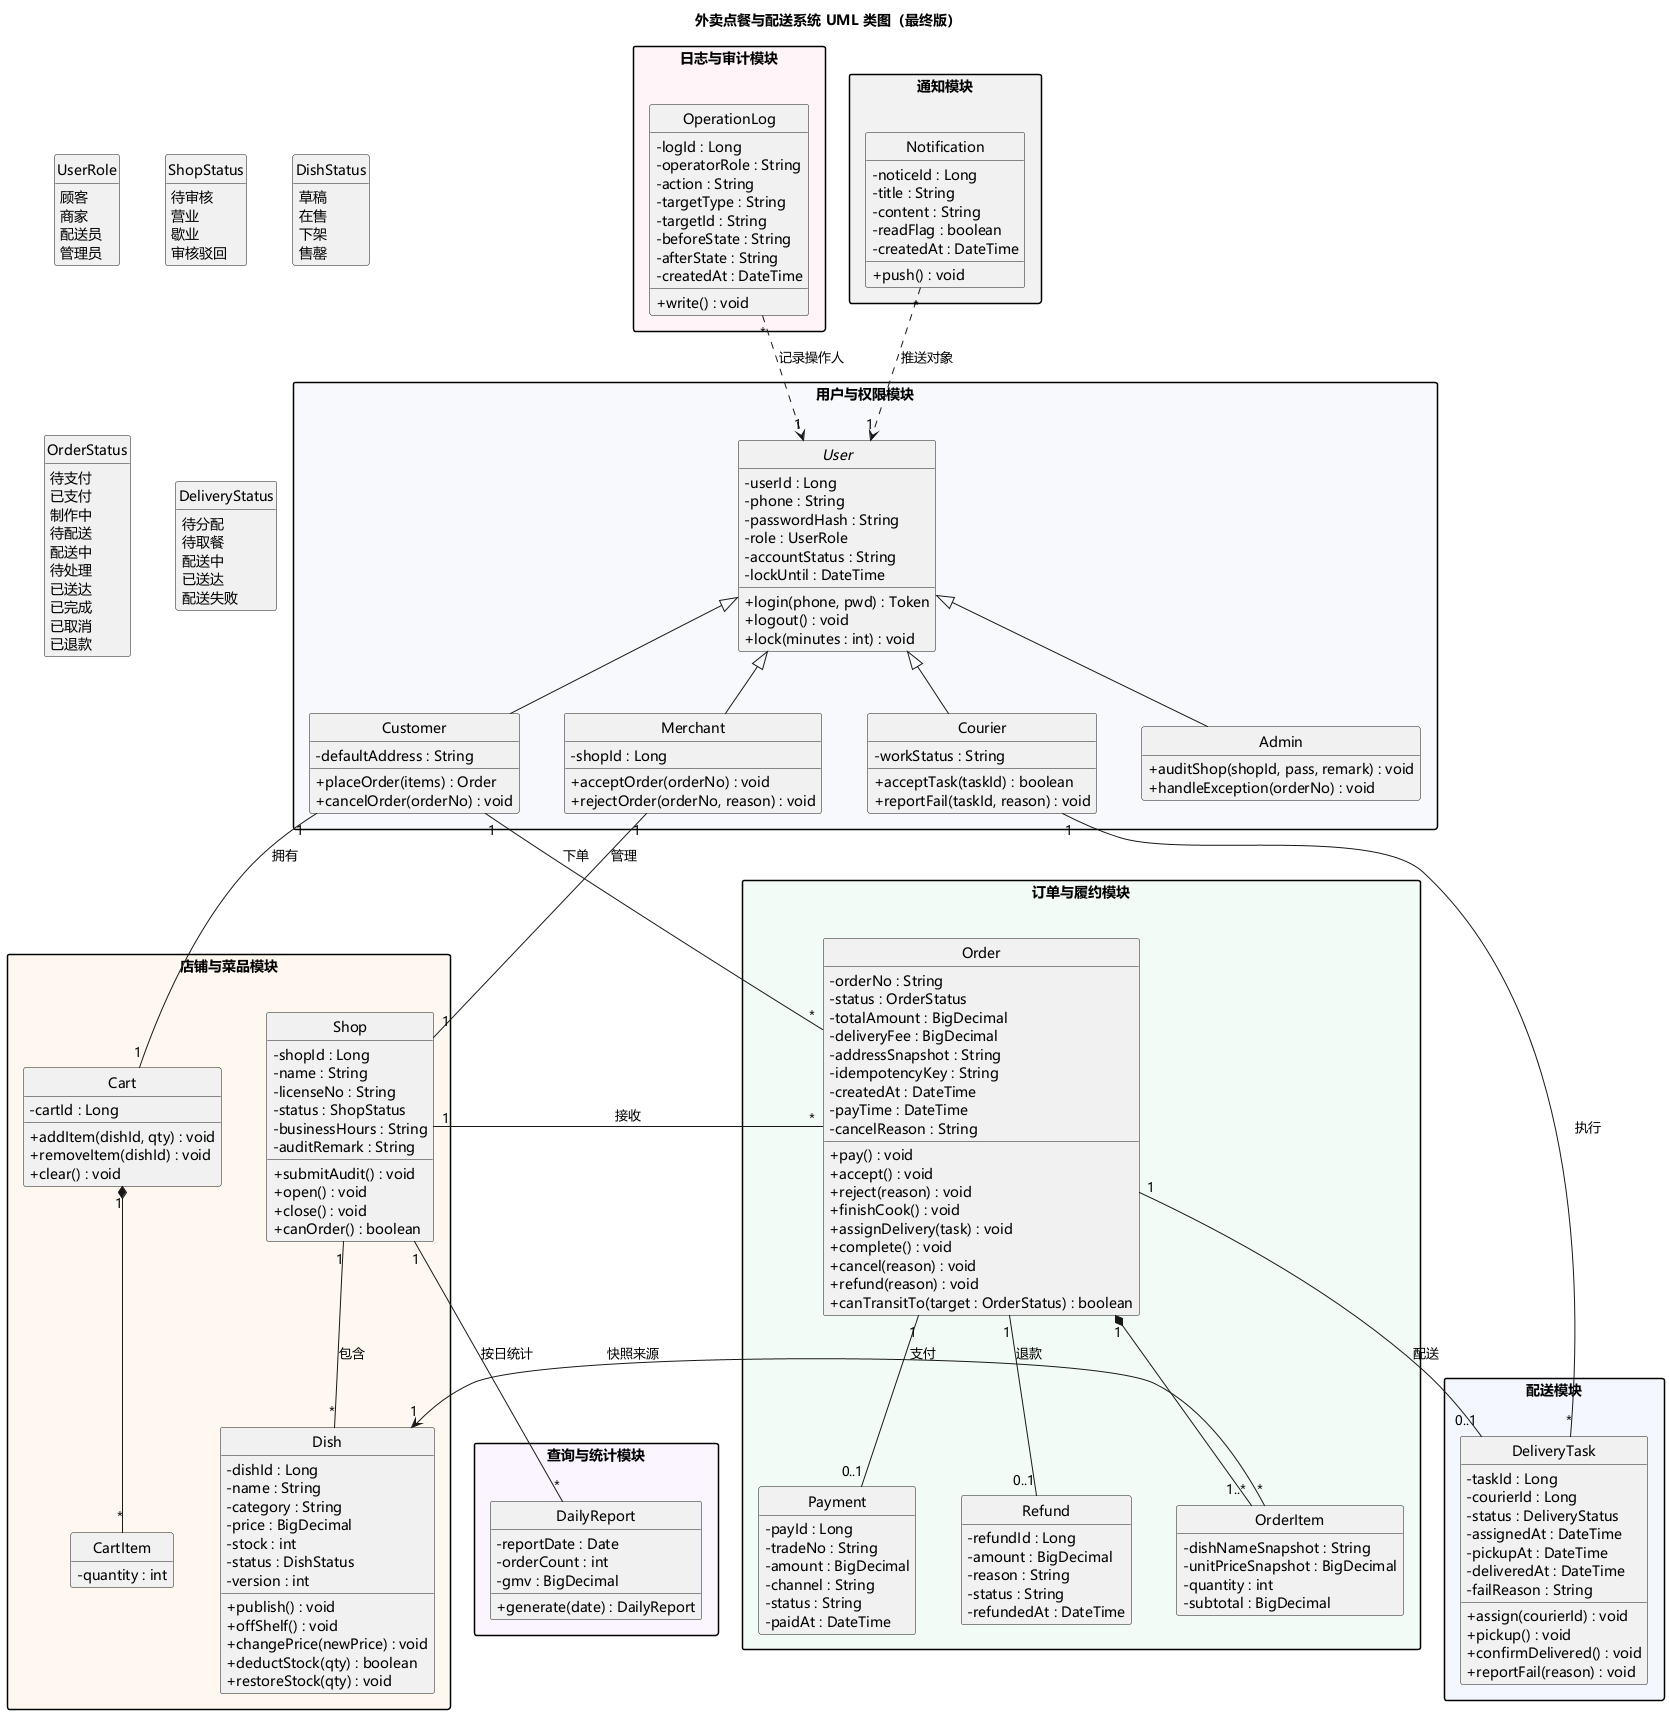

The diagram above was rendered by PlantUML. Its source (embedded in the PNG):
@startuml
skinparam defaultFontName "Microsoft YaHei"
skinparam backgroundColor #FFFFFF
skinparam shadowing false
skinparam classAttributeIconSize 0
skinparam classFontSize 14
skinparam nodesep 45
skinparam ranksep 55
skinparam packageStyle rectangle
hide empty members
hide circle

title 外卖点餐与配送系统 UML 类图（最终版）

package "用户与权限模块" #F7F9FC {
  abstract class User {
    - userId : Long
    - phone : String
    - passwordHash : String
    - role : UserRole
    - accountStatus : String
    - lockUntil : DateTime
    + login(phone, pwd) : Token
    + logout() : void
    + lock(minutes : int) : void
  }
  class Customer {
    - defaultAddress : String
    + placeOrder(items) : Order
    + cancelOrder(orderNo) : void
  }
  class Merchant {
    - shopId : Long
    + acceptOrder(orderNo) : void
    + rejectOrder(orderNo, reason) : void
  }
  class Courier {
    - workStatus : String
    + acceptTask(taskId) : boolean
    + reportFail(taskId, reason) : void
  }
  class Admin {
    + auditShop(shopId, pass, remark) : void
    + handleException(orderNo) : void
  }
}

package "店铺与菜品模块" #FFF8F0 {
  class Shop {
    - shopId : Long
    - name : String
    - licenseNo : String
    - status : ShopStatus
    - businessHours : String
    - auditRemark : String
    + submitAudit() : void
    + open() : void
    + close() : void
    + canOrder() : boolean
  }
  class Dish {
    - dishId : Long
    - name : String
    - category : String
    - price : BigDecimal
    - stock : int
    - status : DishStatus
    - version : int
    + publish() : void
    + offShelf() : void
    + changePrice(newPrice) : void
    + deductStock(qty) : boolean
    + restoreStock(qty) : void
  }
  class Cart {
    - cartId : Long
    + addItem(dishId, qty) : void
    + removeItem(dishId) : void
    + clear() : void
  }
  class CartItem {
    - quantity : int
  }
}

package "订单与履约模块" #F2FBF5 {
  class Order {
    - orderNo : String
    - status : OrderStatus
    - totalAmount : BigDecimal
    - deliveryFee : BigDecimal
    - addressSnapshot : String
    - idempotencyKey : String
    - createdAt : DateTime
    - payTime : DateTime
    - cancelReason : String
    + pay() : void
    + accept() : void
    + reject(reason) : void
    + finishCook() : void
    + assignDelivery(task) : void
    + complete() : void
    + cancel(reason) : void
    + refund(reason) : void
    + canTransitTo(target : OrderStatus) : boolean
  }
  class OrderItem {
    - dishNameSnapshot : String
    - unitPriceSnapshot : BigDecimal
    - quantity : int
    - subtotal : BigDecimal
  }
  class Payment {
    - payId : Long
    - tradeNo : String
    - amount : BigDecimal
    - channel : String
    - status : String
    - paidAt : DateTime
  }
  class Refund {
    - refundId : Long
    - amount : BigDecimal
    - reason : String
    - status : String
    - refundedAt : DateTime
  }
}

package "配送模块" #F5F7FF {
  class DeliveryTask {
    - taskId : Long
    - courierId : Long
    - status : DeliveryStatus
    - assignedAt : DateTime
    - pickupAt : DateTime
    - deliveredAt : DateTime
    - failReason : String
    + assign(courierId) : void
    + pickup() : void
    + confirmDelivered() : void
    + reportFail(reason) : void
  }
}

package "查询与统计模块" #FAF5FF {
  class DailyReport {
    - reportDate : Date
    - orderCount : int
    - gmv : BigDecimal
    + generate(date) : DailyReport
  }
}

package "日志与审计模块" #FFF5F8 {
  class OperationLog {
    - logId : Long
    - operatorRole : String
    - action : String
    - targetType : String
    - targetId : String
    - beforeState : String
    - afterState : String
    - createdAt : DateTime
    + write() : void
  }
}

package "通知模块" #F2F2F2 {
  class Notification {
    - noticeId : Long
    - title : String
    - content : String
    - readFlag : boolean
    - createdAt : DateTime
    + push() : void
  }
}

User <|-- Customer
User <|-- Merchant
User <|-- Courier
User <|-- Admin

Merchant "1" -- "1" Shop : 管理
Shop "1" -- "*" Dish : 包含
Customer "1" -- "1" Cart : 拥有
Cart "1" *-- "*" CartItem
Customer "1" -- "*" Order : 下单
Shop "1" -- "*" Order : 接收
Order "1" *-- "1..*" OrderItem
OrderItem "*" --> "1" Dish : 快照来源
Order "1" -- "0..1" Payment : 支付
Order "1" -- "0..1" Refund : 退款
Order "1" -- "0..1" DeliveryTask : 配送
Courier "1" -- "*" DeliveryTask : 执行
OperationLog "*" ..> "1" User : 记录操作人
Notification "*" ..> "1" User : 推送对象
Shop "1" -- "*" DailyReport : 按日统计

enum UserRole {
  顾客
  商家
  配送员
  管理员
}
enum ShopStatus {
  待审核
  营业
  歇业
  审核驳回
}
enum DishStatus {
  草稿
  在售
  下架
  售罄
}
enum OrderStatus {
  待支付
  已支付
  制作中
  待配送
  配送中
  待处理
  已送达
  已完成
  已取消
  已退款
}
enum DeliveryStatus {
  待分配
  待取餐
  配送中
  已送达
  配送失败
}

@enduml